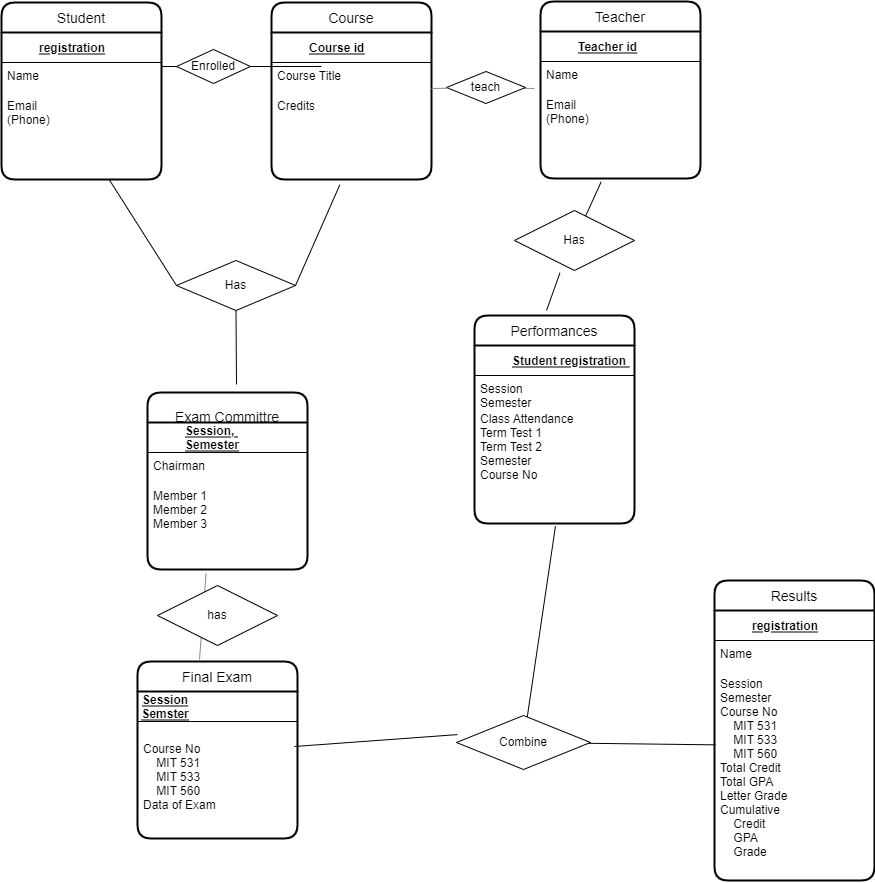

The diagram above was exported from draw.io. Its source (the exported page's mxGraphModel, read from the mxfile embedded in the PNG):
<mxGraphModel dx="3033" dy="1731" grid="0" gridSize="10" guides="1" tooltips="1" connect="1" arrows="1" fold="1" page="0" pageScale="1" pageWidth="850" pageHeight="1100" math="0" shadow="0">
  <root>
    <mxCell id="0" />
    <mxCell id="1" parent="0" />
    <mxCell id="sRG0MKHJc78HY7Z5ZHqw-23" value="Student" style="swimlane;childLayout=stackLayout;horizontal=1;startSize=30;horizontalStack=0;rounded=1;fontSize=14;fontStyle=0;strokeWidth=2;resizeParent=0;resizeLast=1;shadow=0;dashed=0;align=center;" vertex="1" parent="1">
      <mxGeometry x="-1831" y="-1097" width="160" height="177" as="geometry" />
    </mxCell>
    <mxCell id="sRG0MKHJc78HY7Z5ZHqw-25" value="" style="shape=table;startSize=0;container=1;collapsible=1;childLayout=tableLayout;fixedRows=1;rowLines=0;fontStyle=0;align=center;resizeLast=1;strokeColor=none;fillColor=none;" vertex="1" parent="sRG0MKHJc78HY7Z5ZHqw-23">
      <mxGeometry y="30" width="160" height="30" as="geometry" />
    </mxCell>
    <mxCell id="sRG0MKHJc78HY7Z5ZHqw-26" value="" style="shape=partialRectangle;collapsible=0;dropTarget=0;pointerEvents=0;fillColor=none;top=0;left=0;bottom=1;right=0;points=[[0,0.5],[1,0.5]];portConstraint=eastwest;" vertex="1" parent="sRG0MKHJc78HY7Z5ZHqw-25">
      <mxGeometry width="160" height="30" as="geometry" />
    </mxCell>
    <mxCell id="sRG0MKHJc78HY7Z5ZHqw-27" value="" style="shape=partialRectangle;connectable=0;fillColor=none;top=0;left=0;bottom=0;right=0;fontStyle=1;overflow=hidden;" vertex="1" parent="sRG0MKHJc78HY7Z5ZHqw-26">
      <mxGeometry width="30" height="30" as="geometry">
        <mxRectangle width="30" height="30" as="alternateBounds" />
      </mxGeometry>
    </mxCell>
    <mxCell id="sRG0MKHJc78HY7Z5ZHqw-28" value="registration" style="shape=partialRectangle;connectable=0;fillColor=none;top=0;left=0;bottom=0;right=0;align=left;spacingLeft=6;fontStyle=5;overflow=hidden;" vertex="1" parent="sRG0MKHJc78HY7Z5ZHqw-26">
      <mxGeometry x="30" width="130" height="30" as="geometry">
        <mxRectangle width="130" height="30" as="alternateBounds" />
      </mxGeometry>
    </mxCell>
    <mxCell id="sRG0MKHJc78HY7Z5ZHqw-32" value="Name" style="text;strokeColor=none;fillColor=none;spacingLeft=4;spacingRight=4;overflow=hidden;rotatable=0;points=[[0,0.5],[1,0.5]];portConstraint=eastwest;fontSize=12;" vertex="1" parent="sRG0MKHJc78HY7Z5ZHqw-23">
      <mxGeometry y="60" width="160" height="30" as="geometry" />
    </mxCell>
    <mxCell id="sRG0MKHJc78HY7Z5ZHqw-31" value="Email&#10;(Phone)" style="text;strokeColor=none;fillColor=none;spacingLeft=4;spacingRight=4;overflow=hidden;rotatable=0;points=[[0,0.5],[1,0.5]];portConstraint=eastwest;fontSize=12;" vertex="1" parent="sRG0MKHJc78HY7Z5ZHqw-23">
      <mxGeometry y="90" width="160" height="87" as="geometry" />
    </mxCell>
    <mxCell id="sRG0MKHJc78HY7Z5ZHqw-33" value="Course" style="swimlane;childLayout=stackLayout;horizontal=1;startSize=30;horizontalStack=0;rounded=1;fontSize=14;fontStyle=0;strokeWidth=2;resizeParent=0;resizeLast=1;shadow=0;dashed=0;align=center;" vertex="1" parent="1">
      <mxGeometry x="-1561" y="-1097" width="160" height="177" as="geometry" />
    </mxCell>
    <mxCell id="sRG0MKHJc78HY7Z5ZHqw-34" value="" style="shape=table;startSize=0;container=1;collapsible=1;childLayout=tableLayout;fixedRows=1;rowLines=0;fontStyle=0;align=center;resizeLast=1;strokeColor=none;fillColor=none;" vertex="1" parent="sRG0MKHJc78HY7Z5ZHqw-33">
      <mxGeometry y="30" width="160" height="30" as="geometry" />
    </mxCell>
    <mxCell id="sRG0MKHJc78HY7Z5ZHqw-35" value="" style="shape=partialRectangle;collapsible=0;dropTarget=0;pointerEvents=0;fillColor=none;top=0;left=0;bottom=1;right=0;points=[[0,0.5],[1,0.5]];portConstraint=eastwest;" vertex="1" parent="sRG0MKHJc78HY7Z5ZHqw-34">
      <mxGeometry width="160" height="30" as="geometry" />
    </mxCell>
    <mxCell id="sRG0MKHJc78HY7Z5ZHqw-36" value="" style="shape=partialRectangle;connectable=0;fillColor=none;top=0;left=0;bottom=0;right=0;fontStyle=1;overflow=hidden;" vertex="1" parent="sRG0MKHJc78HY7Z5ZHqw-35">
      <mxGeometry width="30" height="30" as="geometry">
        <mxRectangle width="30" height="30" as="alternateBounds" />
      </mxGeometry>
    </mxCell>
    <mxCell id="sRG0MKHJc78HY7Z5ZHqw-37" value="Course id" style="shape=partialRectangle;connectable=0;fillColor=none;top=0;left=0;bottom=0;right=0;align=left;spacingLeft=6;fontStyle=5;overflow=hidden;" vertex="1" parent="sRG0MKHJc78HY7Z5ZHqw-35">
      <mxGeometry x="30" width="130" height="30" as="geometry">
        <mxRectangle width="130" height="30" as="alternateBounds" />
      </mxGeometry>
    </mxCell>
    <mxCell id="sRG0MKHJc78HY7Z5ZHqw-38" value="Course Title" style="text;strokeColor=none;fillColor=none;spacingLeft=4;spacingRight=4;overflow=hidden;rotatable=0;points=[[0,0.5],[1,0.5]];portConstraint=eastwest;fontSize=12;" vertex="1" parent="sRG0MKHJc78HY7Z5ZHqw-33">
      <mxGeometry y="60" width="160" height="30" as="geometry" />
    </mxCell>
    <mxCell id="sRG0MKHJc78HY7Z5ZHqw-39" value="Credits" style="text;strokeColor=none;fillColor=none;spacingLeft=4;spacingRight=4;overflow=hidden;rotatable=0;points=[[0,0.5],[1,0.5]];portConstraint=eastwest;fontSize=12;" vertex="1" parent="sRG0MKHJc78HY7Z5ZHqw-33">
      <mxGeometry y="90" width="160" height="87" as="geometry" />
    </mxCell>
    <mxCell id="sRG0MKHJc78HY7Z5ZHqw-40" value="Teacher" style="swimlane;childLayout=stackLayout;horizontal=1;startSize=30;horizontalStack=0;rounded=1;fontSize=14;fontStyle=0;strokeWidth=2;resizeParent=0;resizeLast=1;shadow=0;dashed=0;align=center;" vertex="1" parent="1">
      <mxGeometry x="-1292" y="-1098" width="160" height="177" as="geometry" />
    </mxCell>
    <mxCell id="sRG0MKHJc78HY7Z5ZHqw-41" value="" style="shape=table;startSize=0;container=1;collapsible=1;childLayout=tableLayout;fixedRows=1;rowLines=0;fontStyle=0;align=center;resizeLast=1;strokeColor=none;fillColor=none;" vertex="1" parent="sRG0MKHJc78HY7Z5ZHqw-40">
      <mxGeometry y="30" width="160" height="30" as="geometry" />
    </mxCell>
    <mxCell id="sRG0MKHJc78HY7Z5ZHqw-42" value="" style="shape=partialRectangle;collapsible=0;dropTarget=0;pointerEvents=0;fillColor=none;top=0;left=0;bottom=1;right=0;points=[[0,0.5],[1,0.5]];portConstraint=eastwest;" vertex="1" parent="sRG0MKHJc78HY7Z5ZHqw-41">
      <mxGeometry width="160" height="30" as="geometry" />
    </mxCell>
    <mxCell id="sRG0MKHJc78HY7Z5ZHqw-43" value="" style="shape=partialRectangle;connectable=0;fillColor=none;top=0;left=0;bottom=0;right=0;fontStyle=1;overflow=hidden;" vertex="1" parent="sRG0MKHJc78HY7Z5ZHqw-42">
      <mxGeometry width="30" height="30" as="geometry">
        <mxRectangle width="30" height="30" as="alternateBounds" />
      </mxGeometry>
    </mxCell>
    <mxCell id="sRG0MKHJc78HY7Z5ZHqw-44" value="Teacher id" style="shape=partialRectangle;connectable=0;fillColor=none;top=0;left=0;bottom=0;right=0;align=left;spacingLeft=6;fontStyle=5;overflow=hidden;" vertex="1" parent="sRG0MKHJc78HY7Z5ZHqw-42">
      <mxGeometry x="30" width="130" height="30" as="geometry">
        <mxRectangle width="130" height="30" as="alternateBounds" />
      </mxGeometry>
    </mxCell>
    <mxCell id="sRG0MKHJc78HY7Z5ZHqw-45" value="Name" style="text;strokeColor=none;fillColor=none;spacingLeft=4;spacingRight=4;overflow=hidden;rotatable=0;points=[[0,0.5],[1,0.5]];portConstraint=eastwest;fontSize=12;" vertex="1" parent="sRG0MKHJc78HY7Z5ZHqw-40">
      <mxGeometry y="60" width="160" height="30" as="geometry" />
    </mxCell>
    <mxCell id="sRG0MKHJc78HY7Z5ZHqw-46" value="Email&#10;(Phone)" style="text;strokeColor=none;fillColor=none;spacingLeft=4;spacingRight=4;overflow=hidden;rotatable=0;points=[[0,0.5],[1,0.5]];portConstraint=eastwest;fontSize=12;" vertex="1" parent="sRG0MKHJc78HY7Z5ZHqw-40">
      <mxGeometry y="90" width="160" height="87" as="geometry" />
    </mxCell>
    <mxCell id="sRG0MKHJc78HY7Z5ZHqw-51" value="&#10;Exam Committre" style="swimlane;childLayout=stackLayout;horizontal=1;startSize=30;horizontalStack=0;rounded=1;fontSize=14;fontStyle=0;strokeWidth=2;resizeParent=0;resizeLast=1;shadow=0;dashed=0;align=center;" vertex="1" parent="1">
      <mxGeometry x="-1685" y="-707" width="160" height="177" as="geometry" />
    </mxCell>
    <mxCell id="sRG0MKHJc78HY7Z5ZHqw-52" value="" style="shape=table;startSize=0;container=1;collapsible=1;childLayout=tableLayout;fixedRows=1;rowLines=0;fontStyle=0;align=center;resizeLast=1;strokeColor=none;fillColor=none;" vertex="1" parent="sRG0MKHJc78HY7Z5ZHqw-51">
      <mxGeometry y="30" width="160" height="30" as="geometry" />
    </mxCell>
    <mxCell id="sRG0MKHJc78HY7Z5ZHqw-53" value="" style="shape=partialRectangle;collapsible=0;dropTarget=0;pointerEvents=0;fillColor=none;top=0;left=0;bottom=1;right=0;points=[[0,0.5],[1,0.5]];portConstraint=eastwest;" vertex="1" parent="sRG0MKHJc78HY7Z5ZHqw-52">
      <mxGeometry width="160" height="30" as="geometry" />
    </mxCell>
    <mxCell id="sRG0MKHJc78HY7Z5ZHqw-54" value="" style="shape=partialRectangle;connectable=0;fillColor=none;top=0;left=0;bottom=0;right=0;fontStyle=1;overflow=hidden;" vertex="1" parent="sRG0MKHJc78HY7Z5ZHqw-53">
      <mxGeometry width="30" height="30" as="geometry">
        <mxRectangle width="30" height="30" as="alternateBounds" />
      </mxGeometry>
    </mxCell>
    <mxCell id="sRG0MKHJc78HY7Z5ZHqw-55" value="Session, &#10;Semester" style="shape=partialRectangle;connectable=0;fillColor=none;top=0;left=0;bottom=0;right=0;align=left;spacingLeft=6;fontStyle=5;overflow=hidden;" vertex="1" parent="sRG0MKHJc78HY7Z5ZHqw-53">
      <mxGeometry x="30" width="130" height="30" as="geometry">
        <mxRectangle width="130" height="30" as="alternateBounds" />
      </mxGeometry>
    </mxCell>
    <mxCell id="sRG0MKHJc78HY7Z5ZHqw-56" value="Chairman" style="text;strokeColor=none;fillColor=none;spacingLeft=4;spacingRight=4;overflow=hidden;rotatable=0;points=[[0,0.5],[1,0.5]];portConstraint=eastwest;fontSize=12;" vertex="1" parent="sRG0MKHJc78HY7Z5ZHqw-51">
      <mxGeometry y="60" width="160" height="30" as="geometry" />
    </mxCell>
    <mxCell id="sRG0MKHJc78HY7Z5ZHqw-57" value="Member 1&#10;Member 2&#10;Member 3" style="text;strokeColor=none;fillColor=none;spacingLeft=4;spacingRight=4;overflow=hidden;rotatable=0;points=[[0,0.5],[1,0.5]];portConstraint=eastwest;fontSize=12;" vertex="1" parent="sRG0MKHJc78HY7Z5ZHqw-51">
      <mxGeometry y="90" width="160" height="87" as="geometry" />
    </mxCell>
    <mxCell id="sRG0MKHJc78HY7Z5ZHqw-58" value="Performances" style="swimlane;childLayout=stackLayout;horizontal=1;startSize=30;horizontalStack=0;rounded=1;fontSize=14;fontStyle=0;strokeWidth=2;resizeParent=0;resizeLast=1;shadow=0;dashed=0;align=center;" vertex="1" parent="1">
      <mxGeometry x="-1358" y="-784" width="160" height="208" as="geometry" />
    </mxCell>
    <mxCell id="sRG0MKHJc78HY7Z5ZHqw-59" value="" style="shape=table;startSize=0;container=1;collapsible=1;childLayout=tableLayout;fixedRows=1;rowLines=0;fontStyle=0;align=center;resizeLast=1;strokeColor=none;fillColor=none;" vertex="1" parent="sRG0MKHJc78HY7Z5ZHqw-58">
      <mxGeometry y="30" width="160" height="30" as="geometry" />
    </mxCell>
    <mxCell id="sRG0MKHJc78HY7Z5ZHqw-60" value="" style="shape=partialRectangle;collapsible=0;dropTarget=0;pointerEvents=0;fillColor=none;top=0;left=0;bottom=1;right=0;points=[[0,0.5],[1,0.5]];portConstraint=eastwest;" vertex="1" parent="sRG0MKHJc78HY7Z5ZHqw-59">
      <mxGeometry width="160" height="30" as="geometry" />
    </mxCell>
    <mxCell id="sRG0MKHJc78HY7Z5ZHqw-61" value="" style="shape=partialRectangle;connectable=0;fillColor=none;top=0;left=0;bottom=0;right=0;fontStyle=1;overflow=hidden;" vertex="1" parent="sRG0MKHJc78HY7Z5ZHqw-60">
      <mxGeometry width="30" height="30" as="geometry">
        <mxRectangle width="30" height="30" as="alternateBounds" />
      </mxGeometry>
    </mxCell>
    <mxCell id="sRG0MKHJc78HY7Z5ZHqw-62" value="Student registration " style="shape=partialRectangle;connectable=0;fillColor=none;top=0;left=0;bottom=0;right=0;align=left;spacingLeft=6;fontStyle=5;overflow=hidden;" vertex="1" parent="sRG0MKHJc78HY7Z5ZHqw-60">
      <mxGeometry x="30" width="130" height="30" as="geometry">
        <mxRectangle width="130" height="30" as="alternateBounds" />
      </mxGeometry>
    </mxCell>
    <mxCell id="sRG0MKHJc78HY7Z5ZHqw-63" value="Session&#10;Semester" style="text;strokeColor=none;fillColor=none;spacingLeft=4;spacingRight=4;overflow=hidden;rotatable=0;points=[[0,0.5],[1,0.5]];portConstraint=eastwest;fontSize=12;" vertex="1" parent="sRG0MKHJc78HY7Z5ZHqw-58">
      <mxGeometry y="60" width="160" height="30" as="geometry" />
    </mxCell>
    <mxCell id="sRG0MKHJc78HY7Z5ZHqw-64" value="Class Attendance&#10;Term Test 1&#10;Term Test 2&#10;Semester&#10;Course No&#10;" style="text;strokeColor=none;fillColor=none;spacingLeft=4;spacingRight=4;overflow=hidden;rotatable=0;points=[[0,0.5],[1,0.5]];portConstraint=eastwest;fontSize=12;" vertex="1" parent="sRG0MKHJc78HY7Z5ZHqw-58">
      <mxGeometry y="90" width="160" height="118" as="geometry" />
    </mxCell>
    <mxCell id="sRG0MKHJc78HY7Z5ZHqw-65" value="Final Exam" style="swimlane;childLayout=stackLayout;horizontal=1;startSize=30;horizontalStack=0;rounded=1;fontSize=14;fontStyle=0;strokeWidth=2;resizeParent=0;resizeLast=1;shadow=0;dashed=0;align=center;" vertex="1" parent="1">
      <mxGeometry x="-1695" y="-438" width="160" height="177" as="geometry" />
    </mxCell>
    <mxCell id="sRG0MKHJc78HY7Z5ZHqw-66" value="" style="shape=table;startSize=0;container=1;collapsible=1;childLayout=tableLayout;fixedRows=1;rowLines=0;fontStyle=0;align=center;resizeLast=1;strokeColor=none;fillColor=none;" vertex="1" parent="sRG0MKHJc78HY7Z5ZHqw-65">
      <mxGeometry y="30" width="160" height="30" as="geometry" />
    </mxCell>
    <mxCell id="sRG0MKHJc78HY7Z5ZHqw-67" value="" style="shape=partialRectangle;collapsible=0;dropTarget=0;pointerEvents=0;fillColor=none;top=0;left=0;bottom=1;right=0;points=[[0,0.5],[1,0.5]];portConstraint=eastwest;" vertex="1" parent="sRG0MKHJc78HY7Z5ZHqw-66">
      <mxGeometry width="160" height="30" as="geometry" />
    </mxCell>
    <mxCell id="sRG0MKHJc78HY7Z5ZHqw-68" value="Session&#10;Semster" style="shape=partialRectangle;connectable=0;fillColor=none;top=0;left=0;bottom=0;right=0;fontStyle=5;overflow=hidden;" vertex="1" parent="sRG0MKHJc78HY7Z5ZHqw-67">
      <mxGeometry width="56.21428571428578" height="30" as="geometry">
        <mxRectangle width="56.21428571428578" height="30" as="alternateBounds" />
      </mxGeometry>
    </mxCell>
    <mxCell id="sRG0MKHJc78HY7Z5ZHqw-69" value="" style="shape=partialRectangle;connectable=0;fillColor=none;top=0;left=0;bottom=0;right=0;align=left;spacingLeft=6;fontStyle=5;overflow=hidden;" vertex="1" parent="sRG0MKHJc78HY7Z5ZHqw-67">
      <mxGeometry x="56.21428571428578" width="103.78571428571422" height="30" as="geometry">
        <mxRectangle width="103.78571428571422" height="30" as="alternateBounds" />
      </mxGeometry>
    </mxCell>
    <mxCell id="sRG0MKHJc78HY7Z5ZHqw-71" value="&#10;Course No&#10;    MIT 531&#10;    MIT 533&#10;    MIT 560&#10;Data of Exam" style="text;strokeColor=none;fillColor=none;spacingLeft=4;spacingRight=4;overflow=hidden;rotatable=0;points=[[0,0.5],[1,0.5]];portConstraint=eastwest;fontSize=12;" vertex="1" parent="sRG0MKHJc78HY7Z5ZHqw-65">
      <mxGeometry y="60" width="160" height="117" as="geometry" />
    </mxCell>
    <mxCell id="sRG0MKHJc78HY7Z5ZHqw-72" value="Results" style="swimlane;childLayout=stackLayout;horizontal=1;startSize=30;horizontalStack=0;rounded=1;fontSize=14;fontStyle=0;strokeWidth=2;resizeParent=0;resizeLast=1;shadow=0;dashed=0;align=center;" vertex="1" parent="1">
      <mxGeometry x="-1118" y="-519" width="160" height="300" as="geometry" />
    </mxCell>
    <mxCell id="sRG0MKHJc78HY7Z5ZHqw-73" value="" style="shape=table;startSize=0;container=1;collapsible=1;childLayout=tableLayout;fixedRows=1;rowLines=0;fontStyle=0;align=center;resizeLast=1;strokeColor=none;fillColor=none;" vertex="1" parent="sRG0MKHJc78HY7Z5ZHqw-72">
      <mxGeometry y="30" width="160" height="30" as="geometry" />
    </mxCell>
    <mxCell id="sRG0MKHJc78HY7Z5ZHqw-74" value="" style="shape=partialRectangle;collapsible=0;dropTarget=0;pointerEvents=0;fillColor=none;top=0;left=0;bottom=1;right=0;points=[[0,0.5],[1,0.5]];portConstraint=eastwest;" vertex="1" parent="sRG0MKHJc78HY7Z5ZHqw-73">
      <mxGeometry width="160" height="30" as="geometry" />
    </mxCell>
    <mxCell id="sRG0MKHJc78HY7Z5ZHqw-75" value="" style="shape=partialRectangle;connectable=0;fillColor=none;top=0;left=0;bottom=0;right=0;fontStyle=1;overflow=hidden;" vertex="1" parent="sRG0MKHJc78HY7Z5ZHqw-74">
      <mxGeometry width="30" height="30" as="geometry">
        <mxRectangle width="30" height="30" as="alternateBounds" />
      </mxGeometry>
    </mxCell>
    <mxCell id="sRG0MKHJc78HY7Z5ZHqw-76" value="registration" style="shape=partialRectangle;connectable=0;fillColor=none;top=0;left=0;bottom=0;right=0;align=left;spacingLeft=6;fontStyle=5;overflow=hidden;" vertex="1" parent="sRG0MKHJc78HY7Z5ZHqw-74">
      <mxGeometry x="30" width="130" height="30" as="geometry">
        <mxRectangle width="130" height="30" as="alternateBounds" />
      </mxGeometry>
    </mxCell>
    <mxCell id="sRG0MKHJc78HY7Z5ZHqw-77" value="Name" style="text;strokeColor=none;fillColor=none;spacingLeft=4;spacingRight=4;overflow=hidden;rotatable=0;points=[[0,0.5],[1,0.5]];portConstraint=eastwest;fontSize=12;" vertex="1" parent="sRG0MKHJc78HY7Z5ZHqw-72">
      <mxGeometry y="60" width="160" height="30" as="geometry" />
    </mxCell>
    <mxCell id="sRG0MKHJc78HY7Z5ZHqw-78" value="Session &#10;Semester&#10;Course No&#10;    MIT 531&#10;    MIT 533&#10;    MIT 560&#10;Total Credit &#10;Total GPA&#10;Letter Grade&#10;Cumulative&#10;    Credit&#10;    GPA&#10;    Grade" style="text;strokeColor=none;fillColor=none;spacingLeft=4;spacingRight=4;overflow=hidden;rotatable=0;points=[[0,0.5],[1,0.5]];portConstraint=eastwest;fontSize=12;" vertex="1" parent="sRG0MKHJc78HY7Z5ZHqw-72">
      <mxGeometry y="90" width="160" height="210" as="geometry" />
    </mxCell>
    <mxCell id="sRG0MKHJc78HY7Z5ZHqw-83" value="Has" style="shape=rhombus;perimeter=rhombusPerimeter;whiteSpace=wrap;html=1;align=center;" vertex="1" parent="1">
      <mxGeometry x="-1656" y="-839" width="119" height="50" as="geometry" />
    </mxCell>
    <mxCell id="sRG0MKHJc78HY7Z5ZHqw-90" value="" style="endArrow=none;html=1;rounded=0;exitX=0.379;exitY=1.039;exitDx=0;exitDy=0;exitPerimeter=0;startArrow=none;" edge="1" parent="1" source="sRG0MKHJc78HY7Z5ZHqw-89">
      <mxGeometry relative="1" as="geometry">
        <mxPoint x="-1318" y="-874" as="sourcePoint" />
        <mxPoint x="-1286" y="-789" as="targetPoint" />
      </mxGeometry>
    </mxCell>
    <mxCell id="sRG0MKHJc78HY7Z5ZHqw-89" value="Has" style="shape=rhombus;perimeter=rhombusPerimeter;whiteSpace=wrap;html=1;align=center;" vertex="1" parent="1">
      <mxGeometry x="-1318" y="-889" width="120" height="60" as="geometry" />
    </mxCell>
    <mxCell id="sRG0MKHJc78HY7Z5ZHqw-91" value="" style="endArrow=none;html=1;rounded=0;exitX=0.379;exitY=1.039;exitDx=0;exitDy=0;exitPerimeter=0;" edge="1" parent="1" source="sRG0MKHJc78HY7Z5ZHqw-46" target="sRG0MKHJc78HY7Z5ZHqw-89">
      <mxGeometry relative="1" as="geometry">
        <mxPoint x="-1231.3599999999997" y="-917.6070000000002" as="sourcePoint" />
        <mxPoint x="-1286.0000000000002" y="-789" as="targetPoint" />
      </mxGeometry>
    </mxCell>
    <mxCell id="sRG0MKHJc78HY7Z5ZHqw-92" value="" style="endArrow=none;html=1;rounded=0;entryX=0.427;entryY=1.061;entryDx=0;entryDy=0;entryPerimeter=0;exitX=1;exitY=0.5;exitDx=0;exitDy=0;" edge="1" parent="1" source="sRG0MKHJc78HY7Z5ZHqw-83" target="sRG0MKHJc78HY7Z5ZHqw-39">
      <mxGeometry relative="1" as="geometry">
        <mxPoint x="-1555" y="-850" as="sourcePoint" />
        <mxPoint x="-1395" y="-850" as="targetPoint" />
      </mxGeometry>
    </mxCell>
    <mxCell id="sRG0MKHJc78HY7Z5ZHqw-93" value="" style="endArrow=none;html=1;rounded=0;entryX=0;entryY=0.5;entryDx=0;entryDy=0;" edge="1" parent="1" source="sRG0MKHJc78HY7Z5ZHqw-31" target="sRG0MKHJc78HY7Z5ZHqw-83">
      <mxGeometry relative="1" as="geometry">
        <mxPoint x="-1845" y="-801" as="sourcePoint" />
        <mxPoint x="-1685" y="-801" as="targetPoint" />
      </mxGeometry>
    </mxCell>
    <mxCell id="sRG0MKHJc78HY7Z5ZHqw-97" value="" style="endArrow=none;html=1;rounded=0;exitX=0.5;exitY=1;exitDx=0;exitDy=0;" edge="1" parent="1" source="sRG0MKHJc78HY7Z5ZHqw-83">
      <mxGeometry relative="1" as="geometry">
        <mxPoint x="-1812" y="-708" as="sourcePoint" />
        <mxPoint x="-1596" y="-715" as="targetPoint" />
      </mxGeometry>
    </mxCell>
    <mxCell id="sRG0MKHJc78HY7Z5ZHqw-101" value="" style="endArrow=none;html=1;rounded=0;entryX=0.006;entryY=0.354;entryDx=0;entryDy=0;entryPerimeter=0;startArrow=none;" edge="1" parent="1" source="sRG0MKHJc78HY7Z5ZHqw-102" target="sRG0MKHJc78HY7Z5ZHqw-78">
      <mxGeometry relative="1" as="geometry">
        <mxPoint x="-1538" y="-353" as="sourcePoint" />
        <mxPoint x="-1378" y="-353" as="targetPoint" />
      </mxGeometry>
    </mxCell>
    <mxCell id="sRG0MKHJc78HY7Z5ZHqw-102" value="Combine" style="shape=rhombus;perimeter=rhombusPerimeter;whiteSpace=wrap;html=1;align=center;" vertex="1" parent="1">
      <mxGeometry x="-1376" y="-384" width="134" height="54" as="geometry" />
    </mxCell>
    <mxCell id="sRG0MKHJc78HY7Z5ZHqw-103" value="" style="endArrow=none;html=1;rounded=0;entryX=0.006;entryY=0.354;entryDx=0;entryDy=0;entryPerimeter=0;" edge="1" parent="1" target="sRG0MKHJc78HY7Z5ZHqw-102">
      <mxGeometry relative="1" as="geometry">
        <mxPoint x="-1538" y="-353.0000000000002" as="sourcePoint" />
        <mxPoint x="-1117.04" y="-354.65999999999985" as="targetPoint" />
      </mxGeometry>
    </mxCell>
    <mxCell id="sRG0MKHJc78HY7Z5ZHqw-104" value="" style="endArrow=none;html=1;rounded=0;entryX=0.506;entryY=1.023;entryDx=0;entryDy=0;entryPerimeter=0;" edge="1" parent="1" source="sRG0MKHJc78HY7Z5ZHqw-102" target="sRG0MKHJc78HY7Z5ZHqw-64">
      <mxGeometry relative="1" as="geometry">
        <mxPoint x="-1611" y="-128" as="sourcePoint" />
        <mxPoint x="-1451" y="-128" as="targetPoint" />
      </mxGeometry>
    </mxCell>
    <mxCell id="sRG0MKHJc78HY7Z5ZHqw-108" value="" style="endArrow=none;html=1;rounded=0;startArrow=none;" edge="1" parent="1" source="sRG0MKHJc78HY7Z5ZHqw-106">
      <mxGeometry relative="1" as="geometry">
        <mxPoint x="-1671" y="-1033" as="sourcePoint" />
        <mxPoint x="-1511" y="-1033" as="targetPoint" />
      </mxGeometry>
    </mxCell>
    <mxCell id="sRG0MKHJc78HY7Z5ZHqw-106" value="Enrolled" style="shape=rhombus;perimeter=rhombusPerimeter;whiteSpace=wrap;html=1;align=center;" vertex="1" parent="1">
      <mxGeometry x="-1656" y="-1050" width="74" height="34" as="geometry" />
    </mxCell>
    <mxCell id="sRG0MKHJc78HY7Z5ZHqw-109" value="" style="endArrow=none;html=1;rounded=0;" edge="1" parent="1" target="sRG0MKHJc78HY7Z5ZHqw-106">
      <mxGeometry relative="1" as="geometry">
        <mxPoint x="-1671" y="-1033" as="sourcePoint" />
        <mxPoint x="-1511.0000000000002" y="-1033" as="targetPoint" />
      </mxGeometry>
    </mxCell>
    <mxCell id="sRG0MKHJc78HY7Z5ZHqw-114" value="" style="endArrow=none;html=1;rounded=0;sketch=0;fontColor=#46495D;strokeColor=#788AA3;fillColor=#B2C9AB;curved=0;exitX=0.366;exitY=1.043;exitDx=0;exitDy=0;exitPerimeter=0;" edge="1" parent="1" source="sRG0MKHJc78HY7Z5ZHqw-57">
      <mxGeometry relative="1" as="geometry">
        <mxPoint x="-1740" y="-491" as="sourcePoint" />
        <mxPoint x="-1633" y="-440" as="targetPoint" />
      </mxGeometry>
    </mxCell>
    <mxCell id="sRG0MKHJc78HY7Z5ZHqw-115" value="has" style="shape=rhombus;perimeter=rhombusPerimeter;whiteSpace=wrap;html=1;align=center;rounded=0;sketch=0;" vertex="1" parent="1">
      <mxGeometry x="-1675" y="-514" width="120" height="60" as="geometry" />
    </mxCell>
    <mxCell id="sRG0MKHJc78HY7Z5ZHqw-116" value="" style="endArrow=none;html=1;rounded=0;sketch=0;fontColor=#46495D;strokeColor=#788AA3;fillColor=#B2C9AB;curved=0;startArrow=none;" edge="1" parent="1" source="sRG0MKHJc78HY7Z5ZHqw-49">
      <mxGeometry relative="1" as="geometry">
        <mxPoint x="-1401" y="-1011" as="sourcePoint" />
        <mxPoint x="-1298" y="-1011" as="targetPoint" />
      </mxGeometry>
    </mxCell>
    <mxCell id="sRG0MKHJc78HY7Z5ZHqw-49" value="teach" style="shape=rhombus;perimeter=rhombusPerimeter;whiteSpace=wrap;html=1;align=center;" vertex="1" parent="1">
      <mxGeometry x="-1386" y="-1028" width="79" height="32" as="geometry" />
    </mxCell>
    <mxCell id="sRG0MKHJc78HY7Z5ZHqw-117" value="" style="endArrow=none;html=1;rounded=0;sketch=0;fontColor=#46495D;strokeColor=#788AA3;fillColor=#B2C9AB;curved=0;" edge="1" parent="1" target="sRG0MKHJc78HY7Z5ZHqw-49">
      <mxGeometry relative="1" as="geometry">
        <mxPoint x="-1401" y="-1011" as="sourcePoint" />
        <mxPoint x="-1298" y="-1011" as="targetPoint" />
      </mxGeometry>
    </mxCell>
  </root>
</mxGraphModel>